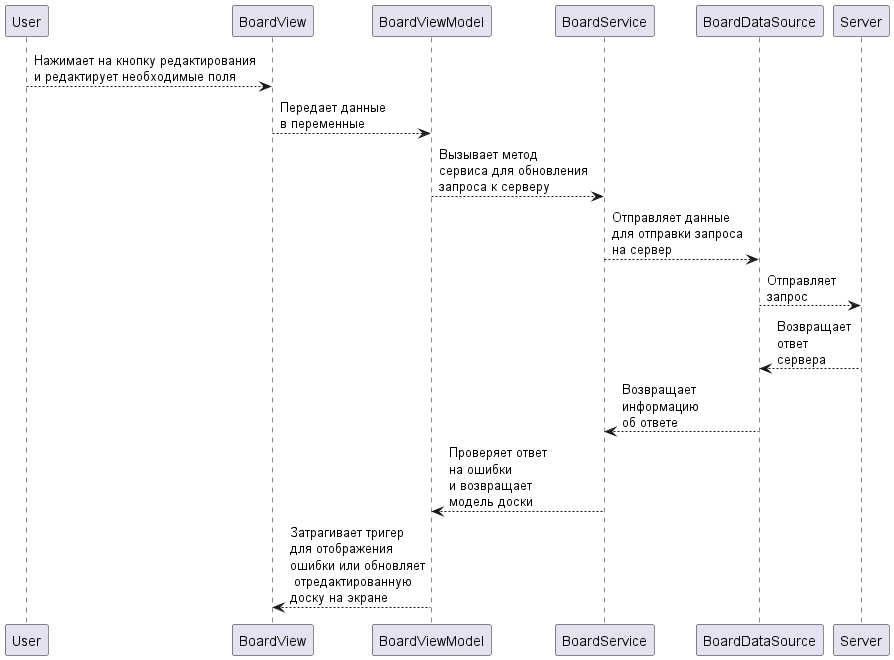

The diagram above was rendered by PlantUML. Its source (embedded in the PNG):
@startuml boardemail
'https://plantuml.com/sequence-diagram

User --> BoardView: Нажимает на кнопку редактирования\nи редактирует необходимые поля
BoardView --> BoardViewModel: Передает данные\nв переменные
BoardViewModel --> BoardService: Вызывает метод\nсервиса для обновления\nзапроса к серверу
BoardService --> BoardDataSource: Отправляет данные\nдля отправки запроса\nна сервер
BoardDataSource --> Server: Отправляет\nзапрос
Server --> BoardDataSource: Возвращает\nответ\nсервера
BoardDataSource --> BoardService: Возвращает\nинформацию\nоб ответе
BoardService --> BoardViewModel: Проверяет ответ\nна ошибки\nи возвращает\nмодель доски
BoardViewModel --> BoardView: Затрагивает тригер\nдля отображения\nошибки или обновляет\n отредактированную\nдоску на экране

@enduml